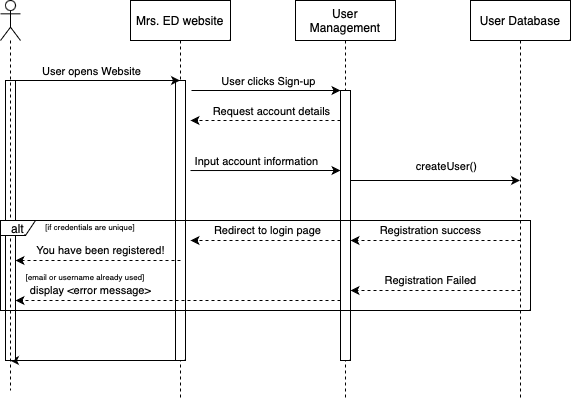

The diagram above was exported from draw.io. Its source (the exported page's mxGraphModel, read from the mxfile embedded in the PNG):
<mxGraphModel dx="954" dy="622" grid="1" gridSize="10" guides="1" tooltips="1" connect="1" arrows="1" fold="1" page="1" pageScale="1" pageWidth="850" pageHeight="1100" background="#ffffff" math="0" shadow="0">
  <root>
    <mxCell id="0" />
    <mxCell id="1" parent="0" />
    <mxCell id="fj7TrtT0qFLoOmDbJYIs-13" value="User Management" style="shape=umlLifeline;perimeter=lifelinePerimeter;whiteSpace=wrap;html=1;container=0;dropTarget=0;collapsible=0;recursiveResize=0;outlineConnect=0;portConstraint=eastwest;newEdgeStyle={&quot;edgeStyle&quot;:&quot;elbowEdgeStyle&quot;,&quot;elbow&quot;:&quot;vertical&quot;,&quot;curved&quot;:0,&quot;rounded&quot;:0};" parent="1" vertex="1">
      <mxGeometry x="375" y="40" width="100" height="400" as="geometry" />
    </mxCell>
    <mxCell id="fj7TrtT0qFLoOmDbJYIs-14" value="" style="html=1;points=[];perimeter=orthogonalPerimeter;outlineConnect=0;targetShapes=umlLifeline;portConstraint=eastwest;newEdgeStyle={&quot;edgeStyle&quot;:&quot;elbowEdgeStyle&quot;,&quot;elbow&quot;:&quot;vertical&quot;,&quot;curved&quot;:0,&quot;rounded&quot;:0};" parent="fj7TrtT0qFLoOmDbJYIs-13" vertex="1">
      <mxGeometry x="45" y="90" width="10" height="30" as="geometry" />
    </mxCell>
    <mxCell id="fj7TrtT0qFLoOmDbJYIs-44" value="" style="html=1;points=[];perimeter=orthogonalPerimeter;outlineConnect=0;targetShapes=umlLifeline;portConstraint=eastwest;newEdgeStyle={&quot;edgeStyle&quot;:&quot;elbowEdgeStyle&quot;,&quot;elbow&quot;:&quot;vertical&quot;,&quot;curved&quot;:0,&quot;rounded&quot;:0};" parent="fj7TrtT0qFLoOmDbJYIs-13" vertex="1">
      <mxGeometry x="45" y="90" width="10" height="270" as="geometry" />
    </mxCell>
    <mxCell id="fj7TrtT0qFLoOmDbJYIs-15" value="User Database" style="shape=umlLifeline;perimeter=lifelinePerimeter;whiteSpace=wrap;html=1;container=0;dropTarget=0;collapsible=0;recursiveResize=0;outlineConnect=0;portConstraint=eastwest;newEdgeStyle={&quot;edgeStyle&quot;:&quot;elbowEdgeStyle&quot;,&quot;elbow&quot;:&quot;vertical&quot;,&quot;curved&quot;:0,&quot;rounded&quot;:0};" parent="1" vertex="1">
      <mxGeometry x="550" y="40" width="100" height="400" as="geometry" />
    </mxCell>
    <mxCell id="fj7TrtT0qFLoOmDbJYIs-19" value="Mrs. ED website" style="shape=umlLifeline;perimeter=lifelinePerimeter;whiteSpace=wrap;html=1;container=0;dropTarget=0;collapsible=0;recursiveResize=0;outlineConnect=0;portConstraint=eastwest;newEdgeStyle={&quot;edgeStyle&quot;:&quot;elbowEdgeStyle&quot;,&quot;elbow&quot;:&quot;vertical&quot;,&quot;curved&quot;:0,&quot;rounded&quot;:0};" parent="1" vertex="1">
      <mxGeometry x="210" y="40" width="100" height="400" as="geometry" />
    </mxCell>
    <mxCell id="fj7TrtT0qFLoOmDbJYIs-20" value="" style="html=1;points=[];perimeter=orthogonalPerimeter;outlineConnect=0;targetShapes=umlLifeline;portConstraint=eastwest;newEdgeStyle={&quot;edgeStyle&quot;:&quot;elbowEdgeStyle&quot;,&quot;elbow&quot;:&quot;vertical&quot;,&quot;curved&quot;:0,&quot;rounded&quot;:0};" parent="fj7TrtT0qFLoOmDbJYIs-19" vertex="1">
      <mxGeometry x="45" y="80" width="10" height="280" as="geometry" />
    </mxCell>
    <mxCell id="fj7TrtT0qFLoOmDbJYIs-24" style="edgeStyle=elbowEdgeStyle;rounded=0;orthogonalLoop=1;jettySize=auto;html=1;elbow=vertical;curved=0;" parent="1" edge="1">
      <mxGeometry relative="1" as="geometry">
        <mxPoint x="95" y="120" as="sourcePoint" />
        <mxPoint x="259.5" y="120" as="targetPoint" />
      </mxGeometry>
    </mxCell>
    <mxCell id="fj7TrtT0qFLoOmDbJYIs-25" value="User opens Website" style="edgeLabel;html=1;align=center;verticalAlign=middle;resizable=0;points=[];" parent="fj7TrtT0qFLoOmDbJYIs-24" connectable="0" vertex="1">
      <mxGeometry x="-0.2584" y="3" relative="1" as="geometry">
        <mxPoint x="14" y="-7" as="offset" />
      </mxGeometry>
    </mxCell>
    <mxCell id="fj7TrtT0qFLoOmDbJYIs-26" style="edgeStyle=elbowEdgeStyle;rounded=0;orthogonalLoop=1;jettySize=auto;html=1;elbow=horizontal;curved=0;" parent="1" edge="1">
      <mxGeometry relative="1" as="geometry">
        <mxPoint x="271" y="130" as="sourcePoint" />
        <mxPoint x="420" y="130" as="targetPoint" />
      </mxGeometry>
    </mxCell>
    <mxCell id="fj7TrtT0qFLoOmDbJYIs-27" value="User clicks Sign-up" style="edgeLabel;html=1;align=center;verticalAlign=middle;resizable=0;points=[];" parent="fj7TrtT0qFLoOmDbJYIs-26" connectable="0" vertex="1">
      <mxGeometry x="0.1392" y="3" relative="1" as="geometry">
        <mxPoint x="-9" y="-7" as="offset" />
      </mxGeometry>
    </mxCell>
    <mxCell id="fj7TrtT0qFLoOmDbJYIs-32" style="edgeStyle=elbowEdgeStyle;rounded=0;orthogonalLoop=1;jettySize=auto;html=1;elbow=vertical;curved=0;dashed=1;" parent="1" edge="1">
      <mxGeometry relative="1" as="geometry">
        <mxPoint x="420" y="160" as="sourcePoint" />
        <mxPoint x="270" y="160" as="targetPoint" />
      </mxGeometry>
    </mxCell>
    <mxCell id="fj7TrtT0qFLoOmDbJYIs-33" value="Request account details" style="edgeLabel;html=1;align=center;verticalAlign=middle;resizable=0;points=[];" parent="fj7TrtT0qFLoOmDbJYIs-32" connectable="0" vertex="1">
      <mxGeometry x="0.3333" y="3" relative="1" as="geometry">
        <mxPoint x="30" y="-13" as="offset" />
      </mxGeometry>
    </mxCell>
    <mxCell id="fj7TrtT0qFLoOmDbJYIs-34" value="" style="edgeStyle=elbowEdgeStyle;rounded=0;orthogonalLoop=1;jettySize=auto;html=1;elbow=vertical;curved=0;" parent="1" edge="1">
      <mxGeometry relative="1" as="geometry">
        <mxPoint x="255" y="400" as="sourcePoint" />
        <mxPoint x="89.5" y="400" as="targetPoint" />
      </mxGeometry>
    </mxCell>
    <mxCell id="fj7TrtT0qFLoOmDbJYIs-36" value="" style="edgeStyle=elbowEdgeStyle;rounded=0;orthogonalLoop=1;jettySize=auto;html=1;elbow=vertical;curved=0;" parent="1" edge="1">
      <mxGeometry relative="1" as="geometry">
        <mxPoint x="270" y="210.03" as="sourcePoint" />
        <mxPoint x="420" y="210.03" as="targetPoint" />
      </mxGeometry>
    </mxCell>
    <mxCell id="fj7TrtT0qFLoOmDbJYIs-37" value="Input account information" style="edgeLabel;html=1;align=center;verticalAlign=middle;resizable=0;points=[];" parent="fj7TrtT0qFLoOmDbJYIs-36" connectable="0" vertex="1">
      <mxGeometry x="-0.1502" y="-1" relative="1" as="geometry">
        <mxPoint x="2" y="-11" as="offset" />
      </mxGeometry>
    </mxCell>
    <mxCell id="fj7TrtT0qFLoOmDbJYIs-40" value="" style="edgeStyle=elbowEdgeStyle;rounded=0;orthogonalLoop=1;jettySize=auto;html=1;elbow=vertical;curved=0;" parent="1" edge="1">
      <mxGeometry relative="1" as="geometry">
        <mxPoint x="430" y="220.00000000000003" as="sourcePoint" />
        <mxPoint x="599.5" y="220.07324324324324" as="targetPoint" />
      </mxGeometry>
    </mxCell>
    <mxCell id="fj7TrtT0qFLoOmDbJYIs-41" value="createUser()" style="edgeLabel;html=1;align=center;verticalAlign=middle;resizable=0;points=[];" parent="fj7TrtT0qFLoOmDbJYIs-40" connectable="0" vertex="1">
      <mxGeometry x="-0.2196" y="-1" relative="1" as="geometry">
        <mxPoint x="29" y="-16" as="offset" />
      </mxGeometry>
    </mxCell>
    <mxCell id="fj7TrtT0qFLoOmDbJYIs-12" value="" style="html=1;points=[];perimeter=orthogonalPerimeter;outlineConnect=0;targetShapes=umlLifeline;portConstraint=eastwest;newEdgeStyle={&quot;edgeStyle&quot;:&quot;elbowEdgeStyle&quot;,&quot;elbow&quot;:&quot;vertical&quot;,&quot;curved&quot;:0,&quot;rounded&quot;:0};" parent="1" vertex="1">
      <mxGeometry x="85" y="120" width="10" height="280" as="geometry" />
    </mxCell>
    <mxCell id="zW_4cquXcM0sMrXd27_5-3" value="" style="shape=umlLifeline;perimeter=lifelinePerimeter;whiteSpace=wrap;html=1;container=1;dropTarget=0;collapsible=0;recursiveResize=0;outlineConnect=0;portConstraint=eastwest;newEdgeStyle={&quot;curved&quot;:0,&quot;rounded&quot;:0};participant=umlActor;" parent="1" vertex="1">
      <mxGeometry x="80" y="40" width="20" height="390" as="geometry" />
    </mxCell>
    <mxCell id="zW_4cquXcM0sMrXd27_5-4" value="alt" style="shape=umlFrame;whiteSpace=wrap;html=1;pointerEvents=0;width=35;height=15;" parent="1" vertex="1">
      <mxGeometry x="80" y="260" width="530" height="90" as="geometry" />
    </mxCell>
    <mxCell id="zW_4cquXcM0sMrXd27_5-5" value="Registration success" style="edgeStyle=elbowEdgeStyle;rounded=0;orthogonalLoop=1;jettySize=auto;html=1;elbow=vertical;curved=0;dashed=1;" parent="1" edge="1">
      <mxGeometry x="0.0586" y="-10" relative="1" as="geometry">
        <mxPoint x="600" y="280" as="sourcePoint" />
        <mxPoint x="430" y="280" as="targetPoint" />
        <mxPoint as="offset" />
      </mxGeometry>
    </mxCell>
    <mxCell id="zW_4cquXcM0sMrXd27_5-7" value="&lt;font style=&quot;font-size: 8px;&quot;&gt;[if credentials are unique]&lt;/font&gt;" style="text;html=1;strokeColor=none;fillColor=none;align=center;verticalAlign=middle;whiteSpace=wrap;rounded=0;fontSize=10;" parent="1" vertex="1">
      <mxGeometry x="85" y="250" width="170" height="30" as="geometry" />
    </mxCell>
    <mxCell id="zW_4cquXcM0sMrXd27_5-8" value="Registration Failed" style="edgeStyle=elbowEdgeStyle;rounded=0;orthogonalLoop=1;jettySize=auto;html=1;elbow=vertical;curved=0;dashed=1;" parent="1" edge="1">
      <mxGeometry x="0.0586" y="-10" relative="1" as="geometry">
        <mxPoint x="600" y="330" as="sourcePoint" />
        <mxPoint x="430" y="330" as="targetPoint" />
        <mxPoint as="offset" />
      </mxGeometry>
    </mxCell>
    <mxCell id="zW_4cquXcM0sMrXd27_5-9" value="display &amp;lt;error message&amp;gt;" style="edgeStyle=elbowEdgeStyle;rounded=0;orthogonalLoop=1;jettySize=auto;html=1;elbow=vertical;curved=0;dashed=1;" parent="1" target="fj7TrtT0qFLoOmDbJYIs-12" edge="1">
      <mxGeometry x="0.5388" y="-10" relative="1" as="geometry">
        <mxPoint x="420" y="340" as="sourcePoint" />
        <mxPoint x="250" y="340" as="targetPoint" />
        <mxPoint as="offset" />
      </mxGeometry>
    </mxCell>
    <mxCell id="zW_4cquXcM0sMrXd27_5-10" value="You have been registered!" style="edgeStyle=elbowEdgeStyle;rounded=0;orthogonalLoop=1;jettySize=auto;html=1;elbow=vertical;curved=0;dashed=1;" parent="1" edge="1">
      <mxGeometry x="-0.029" y="-10" relative="1" as="geometry">
        <mxPoint x="260" y="300" as="sourcePoint" />
        <mxPoint x="95" y="300.25" as="targetPoint" />
        <mxPoint as="offset" />
      </mxGeometry>
    </mxCell>
    <mxCell id="zW_4cquXcM0sMrXd27_5-11" value="&lt;font style=&quot;font-size: 8px;&quot;&gt;[email or username already used]&lt;/font&gt;" style="text;html=1;strokeColor=none;fillColor=none;align=center;verticalAlign=middle;whiteSpace=wrap;rounded=0;fontSize=10;" parent="1" vertex="1">
      <mxGeometry x="80" y="300" width="170" height="30" as="geometry" />
    </mxCell>
    <mxCell id="zW_4cquXcM0sMrXd27_5-13" value="Redirect to login page" style="edgeStyle=elbowEdgeStyle;rounded=0;orthogonalLoop=1;jettySize=auto;html=1;elbow=vertical;curved=0;dashed=1;" parent="1" edge="1">
      <mxGeometry x="-0.029" y="-10" relative="1" as="geometry">
        <mxPoint x="420" y="280" as="sourcePoint" />
        <mxPoint x="270" y="280" as="targetPoint" />
        <mxPoint as="offset" />
      </mxGeometry>
    </mxCell>
  </root>
</mxGraphModel>